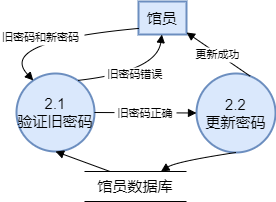

The diagram above was exported from draw.io. Its source (the exported page's mxGraphModel, read from the mxfile embedded in the PNG):
<mxGraphModel dx="1050" dy="541" grid="1" gridSize="10" guides="1" tooltips="1" connect="1" arrows="1" fold="1" page="1" pageScale="1" pageWidth="827" pageHeight="1169" math="0" shadow="0">
  <root>
    <mxCell id="0" />
    <mxCell id="1" parent="0" />
    <mxCell id="b04JN7Dg8JPTaTwt-iAS-11" value="馆员" style="whiteSpace=wrap;strokeWidth=2;fontSize=15;fillColor=#dae8fc;strokeColor=#6c8ebf;" vertex="1" parent="1">
      <mxGeometry x="172" y="50" width="48" height="33" as="geometry" />
    </mxCell>
    <mxCell id="b04JN7Dg8JPTaTwt-iAS-12" value="2.1&#10;验证旧密码" style="ellipse;aspect=fixed;strokeWidth=2;whiteSpace=wrap;fontSize=15;fillColor=#dae8fc;strokeColor=#6c8ebf;" vertex="1" parent="1">
      <mxGeometry x="50" y="122" width="78" height="78" as="geometry" />
    </mxCell>
    <mxCell id="b04JN7Dg8JPTaTwt-iAS-13" value="2.2&#10;更新密码" style="ellipse;aspect=fixed;strokeWidth=2;whiteSpace=wrap;fontSize=15;fillColor=#dae8fc;strokeColor=#6c8ebf;" vertex="1" parent="1">
      <mxGeometry x="230" y="122" width="79" height="79" as="geometry" />
    </mxCell>
    <mxCell id="b04JN7Dg8JPTaTwt-iAS-15" value="旧密码和新密码" style="curved=1;startArrow=none;endArrow=block;exitX=-0.010416626930236816;exitY=0.8227611337909753;entryX=0.148375962066383;entryY=-0.0020833214124043784;rounded=0;" edge="1" parent="1" source="b04JN7Dg8JPTaTwt-iAS-11" target="b04JN7Dg8JPTaTwt-iAS-12">
      <mxGeometry relative="1" as="geometry">
        <Array as="points">
          <mxPoint x="30" y="90" />
        </Array>
      </mxGeometry>
    </mxCell>
    <mxCell id="b04JN7Dg8JPTaTwt-iAS-16" value="旧密码正确" style="curved=1;startArrow=none;endArrow=block;exitX=1;exitY=0.5;entryX=0;entryY=0.5;rounded=0;entryDx=0;entryDy=0;exitDx=0;exitDy=0;" edge="1" parent="1" source="b04JN7Dg8JPTaTwt-iAS-12" target="b04JN7Dg8JPTaTwt-iAS-13">
      <mxGeometry relative="1" as="geometry">
        <Array as="points" />
      </mxGeometry>
    </mxCell>
    <mxCell id="b04JN7Dg8JPTaTwt-iAS-17" value="更新成功" style="curved=1;startArrow=none;endArrow=block;exitX=0.7003633073201236;exitY=4.8287307159810126e-8;entryX=0.9854166905085245;entryY=0.9256842860897586;rounded=0;" edge="1" parent="1" source="b04JN7Dg8JPTaTwt-iAS-13" target="b04JN7Dg8JPTaTwt-iAS-11">
      <mxGeometry x="0.002" relative="1" as="geometry">
        <Array as="points" />
        <mxPoint as="offset" />
      </mxGeometry>
    </mxCell>
    <mxCell id="b04JN7Dg8JPTaTwt-iAS-18" value="旧密码错误" style="curved=1;startArrow=none;endArrow=block;exitX=0.8557907204948556;exitY=-0.0020833214124043784;entryX=0.48750003178914386;entryY=1.0121212583599668;rounded=0;" edge="1" parent="1" source="b04JN7Dg8JPTaTwt-iAS-12" target="b04JN7Dg8JPTaTwt-iAS-11">
      <mxGeometry relative="1" as="geometry">
        <Array as="points">
          <mxPoint x="190" y="120" />
        </Array>
      </mxGeometry>
    </mxCell>
    <mxCell id="b04JN7Dg8JPTaTwt-iAS-19" value="" style="curved=1;startArrow=none;endArrow=block;exitX=0;exitY=0.75;rounded=0;exitDx=0;exitDy=0;entryX=0.5;entryY=1;entryDx=0;entryDy=0;" edge="1" parent="1" source="BKEBhe7yRRcZMQboJKXY-1" target="b04JN7Dg8JPTaTwt-iAS-12">
      <mxGeometry relative="1" as="geometry">
        <Array as="points" />
        <mxPoint x="168.375" y="240" as="sourcePoint" />
        <mxPoint x="80" y="220" as="targetPoint" />
      </mxGeometry>
    </mxCell>
    <mxCell id="b04JN7Dg8JPTaTwt-iAS-20" value="" style="curved=1;startArrow=none;endArrow=block;exitX=0.4968354913252818;exitY=1.0000000482873073;entryX=0;entryY=0.25;rounded=0;entryDx=0;entryDy=0;" edge="1" parent="1" source="b04JN7Dg8JPTaTwt-iAS-13" target="BKEBhe7yRRcZMQboJKXY-1">
      <mxGeometry relative="1" as="geometry">
        <Array as="points">
          <mxPoint x="210" y="210" />
        </Array>
        <mxPoint x="196.625" y="240" as="targetPoint" />
      </mxGeometry>
    </mxCell>
    <mxCell id="BKEBhe7yRRcZMQboJKXY-1" value="&lt;div style=&quot;text-align: left;&quot;&gt;&lt;span style=&quot;font-size: 15px; background-color: initial;&quot;&gt;馆员数据库&lt;/span&gt;&lt;br&gt;&lt;/div&gt;" style="shape=partialRectangle;whiteSpace=wrap;html=1;top=0;bottom=0;direction=south;" vertex="1" parent="1">
      <mxGeometry x="118" y="220" width="102" height="30" as="geometry" />
    </mxCell>
  </root>
</mxGraphModel>